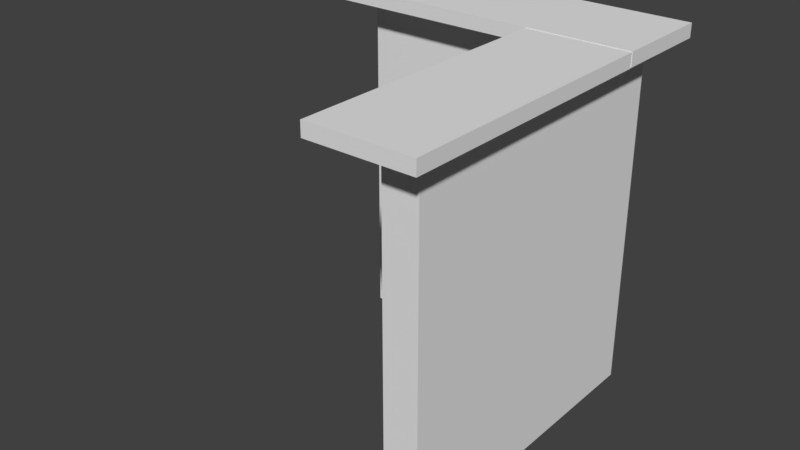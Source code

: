 # Source: corner.blend  (saved by Blender 2.79.0; exported with 4.5.12 LTS)
import bpy
from mathutils import Matrix  # noqa: F401  (used for matrix-valued properties, if any)

bpy.ops.wm.read_factory_settings(use_empty=True)
scene = bpy.context.scene
scene.name = 'Scene'

# ---- collections
col_collection_1 = bpy.data.collections.new('Collection 1'); scene.collection.children.link(col_collection_1)

# ---- materials (node trees are filled in below, after node groups)
mat_material = bpy.data.materials.new('Material')
mat_material.alpha_threshold = 0.0
mat_material.use_transparent_shadow = False
mat_material.roughness = 0.5
mat_material.line_color = (0.0, 0.0, 0.0, 1.0)

# ---- material node trees

# ---- world
world_world = bpy.data.worlds.new('World'); scene.world = world_world
world_world.color = (0.05088, 0.05088, 0.05088)
world_world.use_sun_shadow = False
world_world.sun_shadow_jitter_overblur = 0.0
world_world.cycles.sampling_method = 'MANUAL'

# ---- meshes
me_trim = bpy.data.meshes.new('trim')
me_trim.from_pydata([(0.0, -2.384e-07, 0.0), (0.0, -2.384e-07, 2.0), (0.0, -2.384e-07, 1.563), (1.689, -2.384e-07, 1.624), (0.9092, -2.384e-07, 2.0), (1.41, -2.384e-07, 1.683), (1.129, -2.384e-07, 1.818), (1.701, -2.384e-07, 1.609), (1.526, -2.384e-07, 1.312), (1.647, -2.384e-07, 0.0), (2.0, -2.384e-07, 0.3527), (1.702, -2.384e-07, 0.1708), (1.829, -2.384e-07, 0.2977), (2.0, -2.384e-07, 0.4007), (1.855, -2.384e-07, 1.01), (1.772, -2.384e-07, 1.022), (1.878, -2.384e-07, 0.7994), (2.0, -2.384e-07, 0.7534), (1.595, -2.384e-07, 1.249), (1.892, -2.384e-07, 0.9405), (1.785, -2.384e-07, 1.128), (0.0, 0.5653, 1.563), (0.0, 0.5653, 2.0), (0.0, 0.5653, 0.0), (1.701, 0.5653, 1.609), (1.526, 0.5653, 1.312), (0.9092, 0.5653, 2.0), (1.129, 0.5653, 1.818), (1.41, 0.5653, 1.683), (1.689, 0.5653, 1.624), (1.772, 0.5653, 1.022), (2.0, 0.5653, 0.4007), (1.702, 0.5653, 0.1708), (1.647, 0.5653, 0.0), (1.829, 0.5653, 0.2977), (2.0, 0.5653, 0.3527), (-7.378e-14, 4.413, 1.563), (-7.378e-14, 4.413, 2.0), (-7.378e-14, 4.413, -3.091e-06), (1.701, 4.413, 1.609), (1.526, 4.413, 1.312), (0.9092, 4.413, 2.0), (1.129, 4.413, 1.818), (1.41, 4.413, 1.683), (1.689, 4.413, 1.624), (1.772, 4.413, 1.022), (2.0, 4.413, 0.4007), (1.702, 4.413, 0.1708), (1.647, 4.413, -3.091e-06), (1.829, 4.413, 0.2977), (2.0, 4.413, 0.3527), (-73.95, 0.05639, -3.815e-06), (-73.95, 0.05639, 2.0), (-73.95, 0.05639, 1.563), (-73.95, -0.03254, 1.624), (-73.95, 0.008511, 2.0), (-73.95, -0.01784, 1.683), (-73.95, -0.003068, 1.818), (-73.95, -0.03318, 1.609), (-73.95, -0.02398, 1.312), (-73.95, -0.03036, -3.547e-06), (-73.95, -0.04894, 0.3527), (-73.95, -0.03326, 0.1708), (-73.95, -0.03994, 0.2977), (-73.95, -0.04894, 0.4007), (-73.95, -0.0413, 1.01), (-73.95, -0.03692, 1.022), (-73.95, -0.04249, 0.7994), (-73.95, -0.04894, 0.7534), (-73.95, -0.02761, 1.249), (-73.95, -0.04326, 0.9405), (-73.95, -0.03759, 1.128), (-63.21, 0.05639, 1.563), (-63.21, 0.05639, 2.0), (-63.21, 0.05639, -7.961e-07), (-63.21, -0.03318, 1.609), (-63.21, -0.02398, 1.312), (-63.21, 0.008511, 2.0), (-63.21, -0.003068, 1.818), (-63.21, -0.01784, 1.683), (-63.21, -0.03254, 1.624), (-63.21, -0.03692, 1.022), (-63.21, -0.04894, 0.4007), (-63.21, -0.03326, 0.1708), (-63.21, -0.03036, -5.286e-07), (-63.21, -0.03994, 0.2977), (-63.21, -0.04894, 0.3527), (1.609, 0.05639, 1.563), (1.609, 0.0564, 2.0), (1.609, 0.05639, 1.35e-05), (1.609, -0.01901, 1.609), (1.609, -0.00981, 1.312), (1.609, 0.008511, 2.0), (1.609, -0.003068, 1.818), (1.609, -0.01784, 1.683), (1.609, -0.03254, 1.624), (1.609, 0.01265, 1.022), (1.609, 0.000625, 0.4007), (1.609, 0.008628, 0.1708), (1.609, -0.03036, 1.377e-05), (1.609, 0.001944, 0.2977), (1.609, -0.04894, 0.3528)], [], [(1, 2, 21, 22), (0, 9, 33, 23), (15, 14, 17, 18, 8), (16, 14, 15), (17, 19, 18), (19, 20, 18), (34, 35, 50, 49), (28, 27, 42, 43), (7, 3, 29, 24), (15, 8, 25, 30), (2, 0, 23, 21), (13, 15, 30, 31), (8, 7, 24, 25), (6, 4, 26, 27), (9, 11, 32, 33), (5, 6, 27, 28), (11, 12, 34, 32), (3, 5, 28, 29), (12, 10, 35, 34), (4, 1, 22, 26), (10, 13, 31, 35), (48, 47, 49, 50, 46, 45, 40, 36, 38), (40, 39, 44, 43, 42, 41, 37, 36), (29, 28, 43, 44), (35, 31, 46, 50), (26, 22, 37, 41), (23, 33, 48, 38), (22, 21, 36, 37), (30, 25, 40, 45), (24, 29, 44, 39), (21, 23, 38, 36), (31, 30, 45, 46), (25, 24, 39, 40), (33, 32, 47, 48), (27, 26, 41, 42), (32, 34, 49, 47), (52, 53, 72, 73), (51, 60, 84, 74), (66, 65, 68, 69, 59), (67, 65, 66), (68, 70, 69), (70, 71, 69), (85, 86, 101, 100), (79, 78, 93, 94), (58, 54, 80, 75), (66, 59, 76, 81), (53, 51, 74, 72), (64, 66, 81, 82), (59, 58, 75, 76), (57, 55, 77, 78), (60, 62, 83, 84), (56, 57, 78, 79), (62, 63, 85, 83), (54, 56, 79, 80), (63, 61, 86, 85), (55, 52, 73, 77), (61, 64, 82, 86), (99, 98, 100, 101, 97, 96, 91, 87, 89), (91, 90, 95, 94, 93, 92, 88, 87), (80, 79, 94, 95), (86, 82, 97, 101), (77, 73, 88, 92), (74, 84, 99, 89), (73, 72, 87, 88), (81, 76, 91, 96), (75, 80, 95, 90), (72, 74, 89, 87), (82, 81, 96, 97), (76, 75, 90, 91), (84, 83, 98, 99), (78, 77, 92, 93), (83, 85, 100, 98)])
me_trim.use_remesh_preserve_volume = False
me_trim.use_remesh_preserve_attributes = False
me_trim.use_mirror_vertex_groups = False
me_trim.update()
me_countertop = bpy.data.meshes.new('counterTop')
me_countertop.from_pydata([(-1.0, -1.0, -1.0), (-1.0, -1.0, 1.0), (-1.0, 1.0, -1.0), (-1.0, 1.0, 1.0), (1.0, -1.0, -1.0), (1.0, -1.0, 1.0), (1.0, 1.0, -1.0), (1.0, 1.0, 1.0), (-6.338, -0.3964, -1.106), (-6.338, -0.3964, 0.8942), (-1.005, -0.3964, -1.106), (-1.005, -0.3964, 0.8942), (-6.338, -0.9964, -1.106), (-6.338, -0.9964, 0.8942), (-1.005, -0.9964, -1.106), (-1.005, -0.9964, 0.8942)], [], [(0, 1, 3, 2), (2, 3, 7, 6), (6, 7, 5, 4), (4, 5, 1, 0), (2, 6, 4, 0), (7, 3, 1, 5), (8, 9, 11, 10), (10, 11, 15, 14), (14, 15, 13, 12), (12, 13, 9, 8), (10, 14, 12, 8), (15, 11, 9, 13)])
me_countertop.use_remesh_preserve_volume = False
me_countertop.use_remesh_preserve_attributes = False
me_countertop.use_mirror_vertex_groups = False
me_countertop.update()
me_cornerwall = bpy.data.meshes.new('cornerWall')
me_cornerwall.from_pydata([(2.0, 2.0, -5.96e-08), (2.0, -2.384e-07, -5.96e-08), (0.0, -5.96e-08, -5.96e-08), (4.768e-07, 2.0, -5.96e-08), (2.0, 2.0, 2.0), (2.0, -8.345e-07, 2.0), (-2.384e-07, 1.192e-07, 2.0), (1.788e-07, 2.0, 2.0), (0.0, 0.0, 0.0), (-16.0, 8.742e-08, 0.0), (-16.0, 0.25, 0.0), (3.425e-06, 0.25, 0.0), (-3.815e-06, -5.96e-08, 2.0), (-16.0, 1.694e-07, 2.0), (-16.0, 0.25, 2.0), (5.643e-07, 0.25, 2.0)], [], [(0, 1, 2, 3), (4, 7, 6, 5), (0, 4, 5, 1), (1, 5, 6, 2), (2, 6, 7, 3), (4, 0, 3, 7), (8, 9, 10, 11), (12, 15, 14, 13), (8, 12, 13, 9), (9, 13, 14, 10), (10, 14, 15, 11), (12, 8, 11, 15)])
me_cornerwall.materials.append(mat_material)
me_cornerwall.use_remesh_preserve_volume = False
me_cornerwall.use_remesh_preserve_attributes = False
me_cornerwall.use_mirror_vertex_groups = False
me_cornerwall.update()

# ---- objects
ob_endcorner = bpy.data.objects.new('endCorner', None)
ob_trim = bpy.data.objects.new('trim', me_trim)
ob_countertop = bpy.data.objects.new('counterTop', me_countertop)
ob_cornerwall = bpy.data.objects.new('cornerWall', me_cornerwall)

# ---- transforms, parenting, visibility, modifiers, constraints
ob_endcorner.location = (0.0, 0.0, 0.0)
ob_endcorner.empty_image_offset = (0.0, 0.0)
ob_endcorner.lineart.crease_threshold = 0.0
ob_trim.parent = ob_endcorner
ob_trim.location = (0.0, 0.279, 2.5)
ob_trim.rotation_euler = (3.142, -0.0, 0.0)
ob_trim.scale = (0.02709, 0.5143, 0.05435)
ob_trim.lineart.crease_threshold = 0.0
ob_countertop.parent = ob_endcorner
ob_countertop.location = (-1.083, 0.1496, 2.555)
ob_countertop.rotation_euler = (0.0, -0.0, 1.571)
ob_countertop.scale = (0.375, 1.25, 0.05)
ob_countertop.lineart.crease_threshold = 0.0
ob_cornerwall.parent = ob_endcorner
ob_cornerwall.location = (0.0, 0.0, 0.0)
ob_cornerwall.rotation_euler = (0.0, -0.0, 1.571)
ob_cornerwall.scale = (0.125, 1.0, 1.25)
ob_cornerwall.lock_rotations_4d = False
ob_cornerwall.empty_display_type = 'ARROWS'
ob_cornerwall.lineart.crease_threshold = 0.0

# ---- collection membership
col_collection_1.objects.link(ob_endcorner)
col_collection_1.objects.link(ob_trim)
col_collection_1.objects.link(ob_countertop)
col_collection_1.objects.link(ob_cornerwall)

# ---- scene / render settings (as saved in the file)
scene.frame_start = 1; scene.frame_end = 250; scene.frame_set(1)
scene.render.engine = 'BLENDER_EEVEE_NEXT'
scene.render.resolution_percentage = 50
scene.render.dither_intensity = 0.0
scene.cycles.use_denoising = False
scene.cycles.samples = 128
scene.cycles.sampling_pattern = 'TABULATED_SOBOL'
scene.cycles.use_adaptive_sampling = False
scene.cycles.use_light_tree = False
scene.cycles.blur_glossy = 0.0
scene.cycles.sample_clamp_indirect = 0.0
scene.view_settings.view_transform = 'Standard'
bpy.context.view_layer.update()

# ---- added for rendering (the .blend has no active camera and no usable light): camera, sun
cam_auto = bpy.data.cameras.new('AutoCamera')
cam_auto.lens = 50.0
cam_auto.sensor_width = 36.0
cam_auto.clip_end = 1000.0
ob_auto_camera = bpy.data.objects.new('AutoCamera', cam_auto)
scene.collection.objects.link(ob_auto_camera)
ob_auto_camera.location = (3.11781, -5.89188, 4.66312)
ob_auto_camera.rotation_euler = (1.09748, -7.21219e-08, 0.694738)
scene.camera = ob_auto_camera
light_auto_sun = bpy.data.lights.new('AutoSun', 'SUN')
light_auto_sun.energy = 3.0
light_auto_sun.angle = 0.0523599
ob_auto_sun = bpy.data.objects.new('AutoSun', light_auto_sun)
scene.collection.objects.link(ob_auto_sun)
ob_auto_sun.rotation_euler = (0.872665, 0.174533, 0.523599)
bpy.context.view_layer.update()
